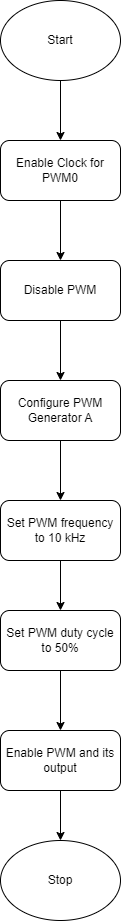

The diagram above was exported from draw.io. Its source (the exported page's mxGraphModel, read from the mxfile embedded in the PNG):
<mxGraphModel dx="1290" dy="557" grid="1" gridSize="10" guides="1" tooltips="1" connect="1" arrows="1" fold="1" page="1" pageScale="1" pageWidth="850" pageHeight="1100" math="0" shadow="0">
  <root>
    <mxCell id="0" />
    <mxCell id="1" parent="0" />
    <mxCell id="vF9F_taiicMw0WeSkky_-9" value="" style="edgeStyle=orthogonalEdgeStyle;rounded=0;orthogonalLoop=1;jettySize=auto;html=1;" edge="1" parent="1" source="vF9F_taiicMw0WeSkky_-1" target="vF9F_taiicMw0WeSkky_-2">
      <mxGeometry relative="1" as="geometry" />
    </mxCell>
    <mxCell id="vF9F_taiicMw0WeSkky_-1" value="Start" style="ellipse;whiteSpace=wrap;html=1;" vertex="1" parent="1">
      <mxGeometry x="365" y="60" width="120" height="80" as="geometry" />
    </mxCell>
    <mxCell id="vF9F_taiicMw0WeSkky_-10" value="" style="edgeStyle=orthogonalEdgeStyle;rounded=0;orthogonalLoop=1;jettySize=auto;html=1;" edge="1" parent="1" source="vF9F_taiicMw0WeSkky_-2" target="vF9F_taiicMw0WeSkky_-3">
      <mxGeometry relative="1" as="geometry" />
    </mxCell>
    <mxCell id="vF9F_taiicMw0WeSkky_-2" value="Enable Clock for PWM0" style="rounded=1;whiteSpace=wrap;html=1;" vertex="1" parent="1">
      <mxGeometry x="365" y="200" width="120" height="60" as="geometry" />
    </mxCell>
    <mxCell id="vF9F_taiicMw0WeSkky_-11" value="" style="edgeStyle=orthogonalEdgeStyle;rounded=0;orthogonalLoop=1;jettySize=auto;html=1;" edge="1" parent="1" source="vF9F_taiicMw0WeSkky_-3" target="vF9F_taiicMw0WeSkky_-4">
      <mxGeometry relative="1" as="geometry" />
    </mxCell>
    <mxCell id="vF9F_taiicMw0WeSkky_-3" value="Disable PWM" style="rounded=1;whiteSpace=wrap;html=1;" vertex="1" parent="1">
      <mxGeometry x="365" y="320" width="120" height="60" as="geometry" />
    </mxCell>
    <mxCell id="vF9F_taiicMw0WeSkky_-12" value="" style="edgeStyle=orthogonalEdgeStyle;rounded=0;orthogonalLoop=1;jettySize=auto;html=1;" edge="1" parent="1" source="vF9F_taiicMw0WeSkky_-4" target="vF9F_taiicMw0WeSkky_-5">
      <mxGeometry relative="1" as="geometry" />
    </mxCell>
    <mxCell id="vF9F_taiicMw0WeSkky_-4" value="Configure PWM Generator A" style="rounded=1;whiteSpace=wrap;html=1;" vertex="1" parent="1">
      <mxGeometry x="365" y="440" width="120" height="60" as="geometry" />
    </mxCell>
    <mxCell id="vF9F_taiicMw0WeSkky_-13" value="" style="edgeStyle=orthogonalEdgeStyle;rounded=0;orthogonalLoop=1;jettySize=auto;html=1;" edge="1" parent="1" source="vF9F_taiicMw0WeSkky_-5" target="vF9F_taiicMw0WeSkky_-6">
      <mxGeometry relative="1" as="geometry" />
    </mxCell>
    <mxCell id="vF9F_taiicMw0WeSkky_-5" value="Set PWM frequency to 10 kHz" style="rounded=1;whiteSpace=wrap;html=1;" vertex="1" parent="1">
      <mxGeometry x="365" y="560" width="120" height="60" as="geometry" />
    </mxCell>
    <mxCell id="vF9F_taiicMw0WeSkky_-14" value="" style="edgeStyle=orthogonalEdgeStyle;rounded=0;orthogonalLoop=1;jettySize=auto;html=1;" edge="1" parent="1" source="vF9F_taiicMw0WeSkky_-6" target="vF9F_taiicMw0WeSkky_-7">
      <mxGeometry relative="1" as="geometry" />
    </mxCell>
    <mxCell id="vF9F_taiicMw0WeSkky_-6" value="Set PWM duty cycle to 50%" style="rounded=1;whiteSpace=wrap;html=1;" vertex="1" parent="1">
      <mxGeometry x="365" y="670" width="120" height="60" as="geometry" />
    </mxCell>
    <mxCell id="vF9F_taiicMw0WeSkky_-15" value="" style="edgeStyle=orthogonalEdgeStyle;rounded=0;orthogonalLoop=1;jettySize=auto;html=1;" edge="1" parent="1" source="vF9F_taiicMw0WeSkky_-7" target="vF9F_taiicMw0WeSkky_-8">
      <mxGeometry relative="1" as="geometry" />
    </mxCell>
    <mxCell id="vF9F_taiicMw0WeSkky_-7" value="Enable PWM and its output" style="rounded=1;whiteSpace=wrap;html=1;" vertex="1" parent="1">
      <mxGeometry x="365" y="790" width="120" height="60" as="geometry" />
    </mxCell>
    <mxCell id="vF9F_taiicMw0WeSkky_-8" value="Stop" style="ellipse;whiteSpace=wrap;html=1;" vertex="1" parent="1">
      <mxGeometry x="365" y="900" width="120" height="80" as="geometry" />
    </mxCell>
  </root>
</mxGraphModel>